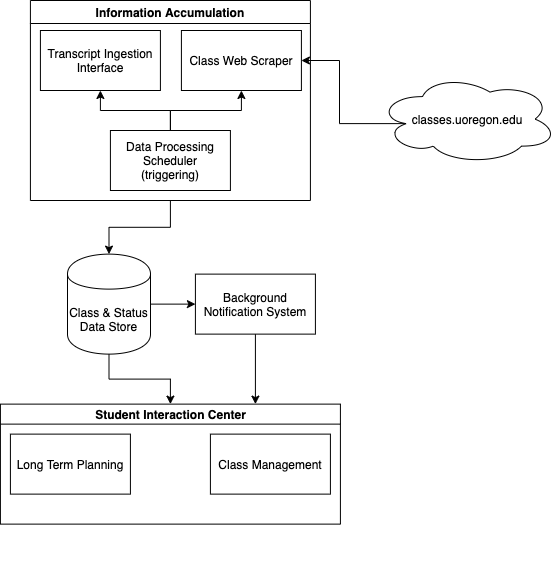

The diagram above was exported from draw.io. Its source (the exported page's mxGraphModel, read from the mxfile embedded in the PNG):
<mxGraphModel dx="786" dy="429" grid="1" gridSize="10" guides="1" tooltips="1" connect="1" arrows="1" fold="1" page="1" pageScale="1" pageWidth="827" pageHeight="1169" math="0" shadow="0">
  <root>
    <mxCell id="WIyWlLk6GJQsqaUBKTNV-0" />
    <mxCell id="WIyWlLk6GJQsqaUBKTNV-1" parent="WIyWlLk6GJQsqaUBKTNV-0" />
    <mxCell id="PeSiJ-4rRhRiQ6A_HNED-6" style="edgeStyle=orthogonalEdgeStyle;rounded=0;orthogonalLoop=1;jettySize=auto;html=1;" parent="WIyWlLk6GJQsqaUBKTNV-1" source="PeSiJ-4rRhRiQ6A_HNED-18" target="PeSiJ-4rRhRiQ6A_HNED-3" edge="1">
      <mxGeometry relative="1" as="geometry">
        <mxPoint x="463.0000000000002" y="403.62" as="sourcePoint" />
      </mxGeometry>
    </mxCell>
    <mxCell id="PeSiJ-4rRhRiQ6A_HNED-36" style="edgeStyle=orthogonalEdgeStyle;rounded=0;orthogonalLoop=1;jettySize=auto;html=1;entryX=0.75;entryY=0;entryDx=0;entryDy=0;" parent="WIyWlLk6GJQsqaUBKTNV-1" source="PeSiJ-4rRhRiQ6A_HNED-3" target="PeSiJ-4rRhRiQ6A_HNED-22" edge="1">
      <mxGeometry relative="1" as="geometry" />
    </mxCell>
    <mxCell id="PeSiJ-4rRhRiQ6A_HNED-3" value="Background Notification System" style="rounded=0;whiteSpace=wrap;html=1;" parent="WIyWlLk6GJQsqaUBKTNV-1" vertex="1">
      <mxGeometry x="427.90999999999997" y="293.62" width="120" height="60" as="geometry" />
    </mxCell>
    <mxCell id="PeSiJ-4rRhRiQ6A_HNED-24" style="edgeStyle=orthogonalEdgeStyle;rounded=0;orthogonalLoop=1;jettySize=auto;html=1;" parent="WIyWlLk6GJQsqaUBKTNV-1" source="PeSiJ-4rRhRiQ6A_HNED-18" target="PeSiJ-4rRhRiQ6A_HNED-22" edge="1">
      <mxGeometry relative="1" as="geometry" />
    </mxCell>
    <mxCell id="PeSiJ-4rRhRiQ6A_HNED-18" value="Class &amp;amp; Status Data Store" style="shape=cylinder;whiteSpace=wrap;html=1;boundedLbl=1;backgroundOutline=1;" parent="WIyWlLk6GJQsqaUBKTNV-1" vertex="1">
      <mxGeometry x="300" y="273.62" width="83" height="100" as="geometry" />
    </mxCell>
    <mxCell id="PeSiJ-4rRhRiQ6A_HNED-23" value="" style="group" parent="WIyWlLk6GJQsqaUBKTNV-1" vertex="1" connectable="0">
      <mxGeometry x="232.91" y="423.62" width="340" height="160" as="geometry" />
    </mxCell>
    <mxCell id="PeSiJ-4rRhRiQ6A_HNED-22" value="Student Interaction Center" style="swimlane;html=1;startSize=20;horizontal=1;containerType=tree;" parent="PeSiJ-4rRhRiQ6A_HNED-23" vertex="1">
      <mxGeometry width="340" height="120" as="geometry" />
    </mxCell>
    <mxCell id="PeSiJ-4rRhRiQ6A_HNED-1" value="Long Term Planning" style="rounded=0;whiteSpace=wrap;html=1;" parent="PeSiJ-4rRhRiQ6A_HNED-22" vertex="1">
      <mxGeometry x="10.000000000000028" y="30" width="120" height="60" as="geometry" />
    </mxCell>
    <mxCell id="PeSiJ-4rRhRiQ6A_HNED-0" value="Class Management" style="rounded=0;whiteSpace=wrap;html=1;" parent="PeSiJ-4rRhRiQ6A_HNED-22" vertex="1">
      <mxGeometry x="210" y="30" width="120" height="60" as="geometry" />
    </mxCell>
    <mxCell id="PeSiJ-4rRhRiQ6A_HNED-30" value="" style="group" parent="WIyWlLk6GJQsqaUBKTNV-1" vertex="1" connectable="0">
      <mxGeometry x="262.91" y="19.999999999999993" width="280" height="200" as="geometry" />
    </mxCell>
    <mxCell id="PeSiJ-4rRhRiQ6A_HNED-29" value="Information Accumulation" style="swimlane;" parent="PeSiJ-4rRhRiQ6A_HNED-30" vertex="1">
      <mxGeometry width="280" height="200" as="geometry" />
    </mxCell>
    <mxCell id="PeSiJ-4rRhRiQ6A_HNED-11" value="Transcript Ingestion Interface" style="rounded=0;whiteSpace=wrap;html=1;" parent="PeSiJ-4rRhRiQ6A_HNED-29" vertex="1">
      <mxGeometry x="10" y="30" width="120" height="60" as="geometry" />
    </mxCell>
    <mxCell id="PeSiJ-4rRhRiQ6A_HNED-8" value="Class Web Scraper" style="rounded=0;whiteSpace=wrap;html=1;" parent="PeSiJ-4rRhRiQ6A_HNED-29" vertex="1">
      <mxGeometry x="151" y="30" width="120" height="60" as="geometry" />
    </mxCell>
    <mxCell id="PeSiJ-4rRhRiQ6A_HNED-39" style="edgeStyle=orthogonalEdgeStyle;rounded=0;orthogonalLoop=1;jettySize=auto;html=1;" parent="PeSiJ-4rRhRiQ6A_HNED-29" source="PeSiJ-4rRhRiQ6A_HNED-38" target="PeSiJ-4rRhRiQ6A_HNED-8" edge="1">
      <mxGeometry relative="1" as="geometry" />
    </mxCell>
    <mxCell id="PeSiJ-4rRhRiQ6A_HNED-40" style="edgeStyle=orthogonalEdgeStyle;rounded=0;orthogonalLoop=1;jettySize=auto;html=1;" parent="PeSiJ-4rRhRiQ6A_HNED-29" source="PeSiJ-4rRhRiQ6A_HNED-38" target="PeSiJ-4rRhRiQ6A_HNED-11" edge="1">
      <mxGeometry relative="1" as="geometry" />
    </mxCell>
    <mxCell id="PeSiJ-4rRhRiQ6A_HNED-38" value="Data Processing Scheduler&lt;br&gt;(triggering)" style="rounded=0;whiteSpace=wrap;html=1;" parent="PeSiJ-4rRhRiQ6A_HNED-29" vertex="1">
      <mxGeometry x="79.99999999999997" y="130" width="120" height="60" as="geometry" />
    </mxCell>
    <mxCell id="PeSiJ-4rRhRiQ6A_HNED-34" style="edgeStyle=orthogonalEdgeStyle;rounded=0;orthogonalLoop=1;jettySize=auto;html=1;exitX=0.16;exitY=0.55;exitDx=0;exitDy=0;exitPerimeter=0;entryX=1;entryY=0.5;entryDx=0;entryDy=0;" parent="WIyWlLk6GJQsqaUBKTNV-1" source="PeSiJ-4rRhRiQ6A_HNED-7" target="PeSiJ-4rRhRiQ6A_HNED-8" edge="1">
      <mxGeometry relative="1" as="geometry" />
    </mxCell>
    <mxCell id="PeSiJ-4rRhRiQ6A_HNED-7" value="classes.uoregon.edu" style="ellipse;shape=cloud;whiteSpace=wrap;html=1;" parent="WIyWlLk6GJQsqaUBKTNV-1" vertex="1">
      <mxGeometry x="610" y="93.62" width="180" height="90" as="geometry" />
    </mxCell>
    <mxCell id="PeSiJ-4rRhRiQ6A_HNED-41" style="edgeStyle=orthogonalEdgeStyle;rounded=0;orthogonalLoop=1;jettySize=auto;html=1;" parent="WIyWlLk6GJQsqaUBKTNV-1" source="PeSiJ-4rRhRiQ6A_HNED-29" target="PeSiJ-4rRhRiQ6A_HNED-18" edge="1">
      <mxGeometry relative="1" as="geometry" />
    </mxCell>
  </root>
</mxGraphModel>